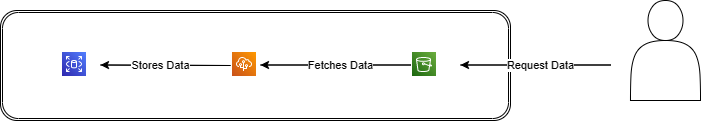

The diagram above was exported from draw.io. Its source (the exported page's mxGraphModel, read from the mxfile embedded in the PNG):
<mxGraphModel dx="1050" dy="581" grid="1" gridSize="10" guides="1" tooltips="1" connect="1" arrows="1" fold="1" page="1" pageScale="1" pageWidth="850" pageHeight="1100" math="0" shadow="0">
  <root>
    <mxCell id="0" />
    <mxCell id="1" parent="0" />
    <mxCell id="zng7LydKkbE7uqdLpay1-1" value="" style="shape=actor;whiteSpace=wrap;html=1;" vertex="1" parent="1">
      <mxGeometry x="750" y="90" width="70" height="100" as="geometry" />
    </mxCell>
    <mxCell id="zng7LydKkbE7uqdLpay1-2" value="" style="shape=ext;double=1;rounded=1;whiteSpace=wrap;html=1;" vertex="1" parent="1">
      <mxGeometry x="120" y="100" width="510" height="110" as="geometry" />
    </mxCell>
    <mxCell id="zng7LydKkbE7uqdLpay1-4" value="&lt;img style=&quot;border-style: none; color: rgb(22, 25, 31); font-family: &amp;quot;Amazon Ember&amp;quot;, &amp;quot;Helvetica Neue&amp;quot;, Roboto, Arial, sans-serif; font-size: 14px; font-style: normal; font-variant-ligatures: normal; font-variant-caps: normal; font-weight: 400; letter-spacing: normal; orphans: 2; text-align: left; text-indent: 0px; text-transform: none; widows: 2; word-spacing: 0px; -webkit-text-stroke-width: 0px; background-color: rgb(255, 255, 255); text-decoration-thickness: initial; text-decoration-style: initial; text-decoration-color: initial;&quot; width=&quot;24&quot; height=&quot;24&quot; src=&quot;https://d2q66yyjeovezo.cloudfront.net/icon/c0828e0381730befd1f7a025057c74fb-43acc0496e64afba82dbc9ab774dc622.svg&quot; alt=&quot;S3&quot;&gt;&lt;br class=&quot;Apple-interchange-newline&quot;&gt;" style="text;whiteSpace=wrap;html=1;" vertex="1" parent="1">
      <mxGeometry x="530" y="135" width="30" height="40" as="geometry" />
    </mxCell>
    <mxCell id="zng7LydKkbE7uqdLpay1-5" value="&lt;img style=&quot;border-style: none; color: rgb(22, 25, 31); font-family: &amp;quot;Amazon Ember&amp;quot;, &amp;quot;Helvetica Neue&amp;quot;, Roboto, Arial, sans-serif; font-size: 14px; font-style: normal; font-variant-ligatures: normal; font-variant-caps: normal; font-weight: 400; letter-spacing: normal; orphans: 2; text-align: left; text-indent: 0px; text-transform: none; widows: 2; word-spacing: 0px; -webkit-text-stroke-width: 0px; background-color: rgb(255, 255, 255); text-decoration-thickness: initial; text-decoration-style: initial; text-decoration-color: initial;&quot; width=&quot;24&quot; height=&quot;24&quot; src=&quot;https://d2q66yyjeovezo.cloudfront.net/icon/d43b67a293d39d11b046bd1813c804cb-4bc0ce71c93950e1ad695b25a4f1d4b5.svg&quot; alt=&quot;Elastic Beanstalk&quot;&gt;&lt;br class=&quot;Apple-interchange-newline&quot;&gt;" style="text;whiteSpace=wrap;html=1;" vertex="1" parent="1">
      <mxGeometry x="350" y="135" width="30" height="40" as="geometry" />
    </mxCell>
    <mxCell id="zng7LydKkbE7uqdLpay1-6" value="&lt;img style=&quot;border-style: none; color: rgb(22, 25, 31); font-family: &amp;quot;Amazon Ember&amp;quot;, &amp;quot;Helvetica Neue&amp;quot;, Roboto, Arial, sans-serif; font-size: 14px; font-style: normal; font-variant-ligatures: normal; font-variant-caps: normal; font-weight: 400; letter-spacing: normal; orphans: 2; text-align: left; text-indent: 0px; text-transform: none; widows: 2; word-spacing: 0px; -webkit-text-stroke-width: 0px; background-color: rgb(255, 255, 255); text-decoration-thickness: initial; text-decoration-style: initial; text-decoration-color: initial;&quot; width=&quot;24&quot; height=&quot;24&quot; src=&quot;https://d2q66yyjeovezo.cloudfront.net/icon/1d374ed2a6bcf601d7bfd4fc3dfd3b5d-c9f69416d978016b3191175f35e59226.svg&quot; alt=&quot;RDS&quot;&gt;&lt;br class=&quot;Apple-interchange-newline&quot;&gt;" style="text;whiteSpace=wrap;html=1;" vertex="1" parent="1">
      <mxGeometry x="180" y="135" width="30" height="40" as="geometry" />
    </mxCell>
    <mxCell id="zng7LydKkbE7uqdLpay1-20" value="Request Data" style="edgeStyle=none;orthogonalLoop=1;jettySize=auto;html=1;rounded=0;" edge="1" parent="1">
      <mxGeometry x="0.4667" width="80" relative="1" as="geometry">
        <mxPoint x="580" y="154.5" as="sourcePoint" />
        <mxPoint x="580" y="154.5" as="targetPoint" />
        <Array as="points">
          <mxPoint x="730" y="154.5" />
        </Array>
        <mxPoint as="offset" />
      </mxGeometry>
    </mxCell>
    <mxCell id="zng7LydKkbE7uqdLpay1-21" value="Fetches Data" style="edgeStyle=none;orthogonalLoop=1;jettySize=auto;html=1;rounded=0;" edge="1" parent="1">
      <mxGeometry x="0.4667" width="80" relative="1" as="geometry">
        <mxPoint x="380" y="154.5" as="sourcePoint" />
        <mxPoint x="380" y="154.5" as="targetPoint" />
        <Array as="points">
          <mxPoint x="530" y="154.5" />
        </Array>
        <mxPoint as="offset" />
      </mxGeometry>
    </mxCell>
    <mxCell id="zng7LydKkbE7uqdLpay1-22" value="Stores Data" style="edgeStyle=none;orthogonalLoop=1;jettySize=auto;html=1;rounded=0;" edge="1" parent="1">
      <mxGeometry x="0.5385" width="80" relative="1" as="geometry">
        <mxPoint x="220" y="154.5" as="sourcePoint" />
        <mxPoint x="220" y="154.5" as="targetPoint" />
        <Array as="points">
          <mxPoint x="350" y="155" />
        </Array>
        <mxPoint as="offset" />
      </mxGeometry>
    </mxCell>
  </root>
</mxGraphModel>